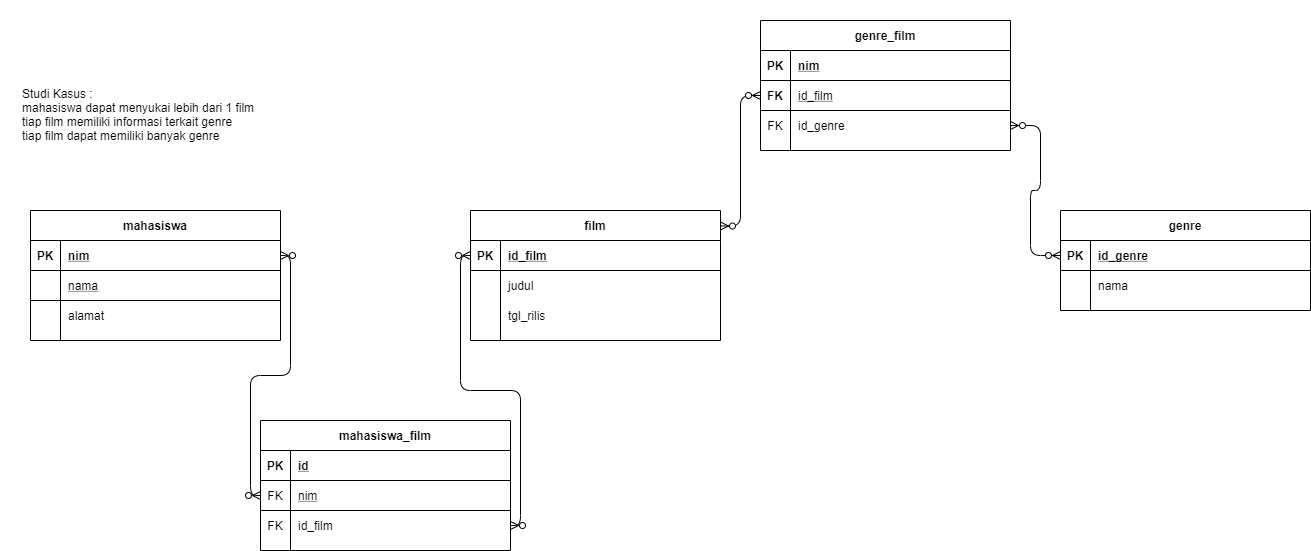

The diagram above was exported from draw.io. Its source (the exported page's mxGraphModel, read from the mxfile embedded in the PNG):
<mxGraphModel dx="1564" dy="2044" grid="1" gridSize="10" guides="1" tooltips="1" connect="1" arrows="1" fold="1" page="1" pageScale="1" pageWidth="850" pageHeight="1100" math="0" shadow="0" extFonts="Permanent Marker^https://fonts.googleapis.com/css?family=Permanent+Marker">
  <root>
    <mxCell id="0" />
    <mxCell id="1" parent="0" />
    <mxCell id="C-vyLk0tnHw3VtMMgP7b-2" value="film" style="shape=table;startSize=30;container=1;collapsible=1;childLayout=tableLayout;fixedRows=1;rowLines=0;fontStyle=1;align=center;resizeLast=1;" parent="1" vertex="1">
      <mxGeometry x="450" y="120" width="250" height="130" as="geometry" />
    </mxCell>
    <mxCell id="C-vyLk0tnHw3VtMMgP7b-3" value="" style="shape=partialRectangle;collapsible=0;dropTarget=0;pointerEvents=0;fillColor=none;points=[[0,0.5],[1,0.5]];portConstraint=eastwest;top=0;left=0;right=0;bottom=1;" parent="C-vyLk0tnHw3VtMMgP7b-2" vertex="1">
      <mxGeometry y="30" width="250" height="30" as="geometry" />
    </mxCell>
    <mxCell id="C-vyLk0tnHw3VtMMgP7b-4" value="PK" style="shape=partialRectangle;overflow=hidden;connectable=0;fillColor=none;top=0;left=0;bottom=0;right=0;fontStyle=1;" parent="C-vyLk0tnHw3VtMMgP7b-3" vertex="1">
      <mxGeometry width="30" height="30" as="geometry" />
    </mxCell>
    <mxCell id="C-vyLk0tnHw3VtMMgP7b-5" value="id_film" style="shape=partialRectangle;overflow=hidden;connectable=0;fillColor=none;top=0;left=0;bottom=0;right=0;align=left;spacingLeft=6;fontStyle=5;" parent="C-vyLk0tnHw3VtMMgP7b-3" vertex="1">
      <mxGeometry x="30" width="220" height="30" as="geometry" />
    </mxCell>
    <mxCell id="C-vyLk0tnHw3VtMMgP7b-6" value="" style="shape=partialRectangle;collapsible=0;dropTarget=0;pointerEvents=0;fillColor=none;points=[[0,0.5],[1,0.5]];portConstraint=eastwest;top=0;left=0;right=0;bottom=0;" parent="C-vyLk0tnHw3VtMMgP7b-2" vertex="1">
      <mxGeometry y="60" width="250" height="30" as="geometry" />
    </mxCell>
    <mxCell id="C-vyLk0tnHw3VtMMgP7b-7" value="" style="shape=partialRectangle;overflow=hidden;connectable=0;fillColor=none;top=0;left=0;bottom=0;right=0;" parent="C-vyLk0tnHw3VtMMgP7b-6" vertex="1">
      <mxGeometry width="30" height="30" as="geometry" />
    </mxCell>
    <mxCell id="C-vyLk0tnHw3VtMMgP7b-8" value="judul" style="shape=partialRectangle;overflow=hidden;connectable=0;fillColor=none;top=0;left=0;bottom=0;right=0;align=left;spacingLeft=6;" parent="C-vyLk0tnHw3VtMMgP7b-6" vertex="1">
      <mxGeometry x="30" width="220" height="30" as="geometry" />
    </mxCell>
    <mxCell id="C-vyLk0tnHw3VtMMgP7b-9" value="" style="shape=partialRectangle;collapsible=0;dropTarget=0;pointerEvents=0;fillColor=none;points=[[0,0.5],[1,0.5]];portConstraint=eastwest;top=0;left=0;right=0;bottom=0;" parent="C-vyLk0tnHw3VtMMgP7b-2" vertex="1">
      <mxGeometry y="90" width="250" height="30" as="geometry" />
    </mxCell>
    <mxCell id="C-vyLk0tnHw3VtMMgP7b-10" value="" style="shape=partialRectangle;overflow=hidden;connectable=0;fillColor=none;top=0;left=0;bottom=0;right=0;" parent="C-vyLk0tnHw3VtMMgP7b-9" vertex="1">
      <mxGeometry width="30" height="30" as="geometry" />
    </mxCell>
    <mxCell id="C-vyLk0tnHw3VtMMgP7b-11" value="tgl_rilis" style="shape=partialRectangle;overflow=hidden;connectable=0;fillColor=none;top=0;left=0;bottom=0;right=0;align=left;spacingLeft=6;" parent="C-vyLk0tnHw3VtMMgP7b-9" vertex="1">
      <mxGeometry x="30" width="220" height="30" as="geometry" />
    </mxCell>
    <mxCell id="C-vyLk0tnHw3VtMMgP7b-13" value="genre" style="shape=table;startSize=30;container=1;collapsible=1;childLayout=tableLayout;fixedRows=1;rowLines=0;fontStyle=1;align=center;resizeLast=1;" parent="1" vertex="1">
      <mxGeometry x="1040" y="120" width="250" height="100" as="geometry" />
    </mxCell>
    <mxCell id="C-vyLk0tnHw3VtMMgP7b-14" value="" style="shape=partialRectangle;collapsible=0;dropTarget=0;pointerEvents=0;fillColor=none;points=[[0,0.5],[1,0.5]];portConstraint=eastwest;top=0;left=0;right=0;bottom=1;" parent="C-vyLk0tnHw3VtMMgP7b-13" vertex="1">
      <mxGeometry y="30" width="250" height="30" as="geometry" />
    </mxCell>
    <mxCell id="C-vyLk0tnHw3VtMMgP7b-15" value="PK" style="shape=partialRectangle;overflow=hidden;connectable=0;fillColor=none;top=0;left=0;bottom=0;right=0;fontStyle=1;" parent="C-vyLk0tnHw3VtMMgP7b-14" vertex="1">
      <mxGeometry width="30" height="30" as="geometry" />
    </mxCell>
    <mxCell id="C-vyLk0tnHw3VtMMgP7b-16" value="id_genre" style="shape=partialRectangle;overflow=hidden;connectable=0;fillColor=none;top=0;left=0;bottom=0;right=0;align=left;spacingLeft=6;fontStyle=5;" parent="C-vyLk0tnHw3VtMMgP7b-14" vertex="1">
      <mxGeometry x="30" width="220" height="30" as="geometry" />
    </mxCell>
    <mxCell id="C-vyLk0tnHw3VtMMgP7b-17" value="" style="shape=partialRectangle;collapsible=0;dropTarget=0;pointerEvents=0;fillColor=none;points=[[0,0.5],[1,0.5]];portConstraint=eastwest;top=0;left=0;right=0;bottom=0;" parent="C-vyLk0tnHw3VtMMgP7b-13" vertex="1">
      <mxGeometry y="60" width="250" height="30" as="geometry" />
    </mxCell>
    <mxCell id="C-vyLk0tnHw3VtMMgP7b-18" value="" style="shape=partialRectangle;overflow=hidden;connectable=0;fillColor=none;top=0;left=0;bottom=0;right=0;" parent="C-vyLk0tnHw3VtMMgP7b-17" vertex="1">
      <mxGeometry width="30" height="30" as="geometry" />
    </mxCell>
    <mxCell id="C-vyLk0tnHw3VtMMgP7b-19" value="nama" style="shape=partialRectangle;overflow=hidden;connectable=0;fillColor=none;top=0;left=0;bottom=0;right=0;align=left;spacingLeft=6;" parent="C-vyLk0tnHw3VtMMgP7b-17" vertex="1">
      <mxGeometry x="30" width="220" height="30" as="geometry" />
    </mxCell>
    <mxCell id="C-vyLk0tnHw3VtMMgP7b-23" value="mahasiswa" style="shape=table;startSize=30;container=1;collapsible=1;childLayout=tableLayout;fixedRows=1;rowLines=0;fontStyle=1;align=center;resizeLast=1;" parent="1" vertex="1">
      <mxGeometry x="10" y="120" width="250" height="130" as="geometry" />
    </mxCell>
    <mxCell id="C-vyLk0tnHw3VtMMgP7b-24" value="" style="shape=partialRectangle;collapsible=0;dropTarget=0;pointerEvents=0;fillColor=none;points=[[0,0.5],[1,0.5]];portConstraint=eastwest;top=0;left=0;right=0;bottom=1;" parent="C-vyLk0tnHw3VtMMgP7b-23" vertex="1">
      <mxGeometry y="30" width="250" height="30" as="geometry" />
    </mxCell>
    <mxCell id="C-vyLk0tnHw3VtMMgP7b-25" value="PK" style="shape=partialRectangle;overflow=hidden;connectable=0;fillColor=none;top=0;left=0;bottom=0;right=0;fontStyle=1;" parent="C-vyLk0tnHw3VtMMgP7b-24" vertex="1">
      <mxGeometry width="30" height="30" as="geometry" />
    </mxCell>
    <mxCell id="C-vyLk0tnHw3VtMMgP7b-26" value="nim" style="shape=partialRectangle;overflow=hidden;connectable=0;fillColor=none;top=0;left=0;bottom=0;right=0;align=left;spacingLeft=6;fontStyle=5;" parent="C-vyLk0tnHw3VtMMgP7b-24" vertex="1">
      <mxGeometry x="30" width="220" height="30" as="geometry" />
    </mxCell>
    <mxCell id="NiwEPbhIs5th5qEBAAA--5" style="shape=partialRectangle;collapsible=0;dropTarget=0;pointerEvents=0;fillColor=none;points=[[0,0.5],[1,0.5]];portConstraint=eastwest;top=0;left=0;right=0;bottom=1;" parent="C-vyLk0tnHw3VtMMgP7b-23" vertex="1">
      <mxGeometry y="60" width="250" height="30" as="geometry" />
    </mxCell>
    <mxCell id="NiwEPbhIs5th5qEBAAA--6" style="shape=partialRectangle;overflow=hidden;connectable=0;fillColor=none;top=0;left=0;bottom=0;right=0;fontStyle=1;" parent="NiwEPbhIs5th5qEBAAA--5" vertex="1">
      <mxGeometry width="30" height="30" as="geometry" />
    </mxCell>
    <mxCell id="NiwEPbhIs5th5qEBAAA--7" value="nama" style="shape=partialRectangle;overflow=hidden;connectable=0;fillColor=none;top=0;left=0;bottom=0;right=0;align=left;spacingLeft=6;fontStyle=4;" parent="NiwEPbhIs5th5qEBAAA--5" vertex="1">
      <mxGeometry x="30" width="220" height="30" as="geometry" />
    </mxCell>
    <mxCell id="C-vyLk0tnHw3VtMMgP7b-27" value="" style="shape=partialRectangle;collapsible=0;dropTarget=0;pointerEvents=0;fillColor=none;points=[[0,0.5],[1,0.5]];portConstraint=eastwest;top=0;left=0;right=0;bottom=0;" parent="C-vyLk0tnHw3VtMMgP7b-23" vertex="1">
      <mxGeometry y="90" width="250" height="30" as="geometry" />
    </mxCell>
    <mxCell id="C-vyLk0tnHw3VtMMgP7b-28" value="" style="shape=partialRectangle;overflow=hidden;connectable=0;fillColor=none;top=0;left=0;bottom=0;right=0;" parent="C-vyLk0tnHw3VtMMgP7b-27" vertex="1">
      <mxGeometry width="30" height="30" as="geometry" />
    </mxCell>
    <mxCell id="C-vyLk0tnHw3VtMMgP7b-29" value="alamat" style="shape=partialRectangle;overflow=hidden;connectable=0;fillColor=none;top=0;left=0;bottom=0;right=0;align=left;spacingLeft=6;" parent="C-vyLk0tnHw3VtMMgP7b-27" vertex="1">
      <mxGeometry x="30" width="220" height="30" as="geometry" />
    </mxCell>
    <mxCell id="NiwEPbhIs5th5qEBAAA--1" value="Studi Kasus :&lt;br&gt;mahasiswa dapat menyukai lebih dari 1 film&lt;br&gt;tiap film memiliki informasi terkait genre&lt;br&gt;tiap film dapat memiliki banyak genre" style="text;whiteSpace=wrap;html=1;" parent="1" vertex="1">
      <mxGeometry y="-10" width="550" height="40" as="geometry" />
    </mxCell>
    <mxCell id="NiwEPbhIs5th5qEBAAA--8" value="mahasiswa_film" style="shape=table;startSize=30;container=1;collapsible=1;childLayout=tableLayout;fixedRows=1;rowLines=0;fontStyle=1;align=center;resizeLast=1;" parent="1" vertex="1">
      <mxGeometry x="240" y="330" width="250" height="130" as="geometry" />
    </mxCell>
    <mxCell id="NiwEPbhIs5th5qEBAAA--9" value="" style="shape=partialRectangle;collapsible=0;dropTarget=0;pointerEvents=0;fillColor=none;points=[[0,0.5],[1,0.5]];portConstraint=eastwest;top=0;left=0;right=0;bottom=1;" parent="NiwEPbhIs5th5qEBAAA--8" vertex="1">
      <mxGeometry y="30" width="250" height="30" as="geometry" />
    </mxCell>
    <mxCell id="NiwEPbhIs5th5qEBAAA--10" value="PK" style="shape=partialRectangle;overflow=hidden;connectable=0;fillColor=none;top=0;left=0;bottom=0;right=0;fontStyle=1;" parent="NiwEPbhIs5th5qEBAAA--9" vertex="1">
      <mxGeometry width="30" height="30" as="geometry" />
    </mxCell>
    <mxCell id="NiwEPbhIs5th5qEBAAA--11" value="id" style="shape=partialRectangle;overflow=hidden;connectable=0;fillColor=none;top=0;left=0;bottom=0;right=0;align=left;spacingLeft=6;fontStyle=5;" parent="NiwEPbhIs5th5qEBAAA--9" vertex="1">
      <mxGeometry x="30" width="220" height="30" as="geometry" />
    </mxCell>
    <mxCell id="NiwEPbhIs5th5qEBAAA--12" style="shape=partialRectangle;collapsible=0;dropTarget=0;pointerEvents=0;fillColor=none;points=[[0,0.5],[1,0.5]];portConstraint=eastwest;top=0;left=0;right=0;bottom=1;" parent="NiwEPbhIs5th5qEBAAA--8" vertex="1">
      <mxGeometry y="60" width="250" height="30" as="geometry" />
    </mxCell>
    <mxCell id="NiwEPbhIs5th5qEBAAA--13" value="FK" style="shape=partialRectangle;overflow=hidden;connectable=0;fillColor=none;top=0;left=0;bottom=0;right=0;fontStyle=0;" parent="NiwEPbhIs5th5qEBAAA--12" vertex="1">
      <mxGeometry width="30" height="30" as="geometry" />
    </mxCell>
    <mxCell id="NiwEPbhIs5th5qEBAAA--14" value="nim" style="shape=partialRectangle;overflow=hidden;connectable=0;fillColor=none;top=0;left=0;bottom=0;right=0;align=left;spacingLeft=6;fontStyle=4;" parent="NiwEPbhIs5th5qEBAAA--12" vertex="1">
      <mxGeometry x="30" width="220" height="30" as="geometry" />
    </mxCell>
    <mxCell id="NiwEPbhIs5th5qEBAAA--15" value="" style="shape=partialRectangle;collapsible=0;dropTarget=0;pointerEvents=0;fillColor=none;points=[[0,0.5],[1,0.5]];portConstraint=eastwest;top=0;left=0;right=0;bottom=0;" parent="NiwEPbhIs5th5qEBAAA--8" vertex="1">
      <mxGeometry y="90" width="250" height="30" as="geometry" />
    </mxCell>
    <mxCell id="NiwEPbhIs5th5qEBAAA--16" value="FK" style="shape=partialRectangle;overflow=hidden;connectable=0;fillColor=none;top=0;left=0;bottom=0;right=0;" parent="NiwEPbhIs5th5qEBAAA--15" vertex="1">
      <mxGeometry width="30" height="30" as="geometry" />
    </mxCell>
    <mxCell id="NiwEPbhIs5th5qEBAAA--17" value="id_film" style="shape=partialRectangle;overflow=hidden;connectable=0;fillColor=none;top=0;left=0;bottom=0;right=0;align=left;spacingLeft=6;" parent="NiwEPbhIs5th5qEBAAA--15" vertex="1">
      <mxGeometry x="30" width="220" height="30" as="geometry" />
    </mxCell>
    <mxCell id="NiwEPbhIs5th5qEBAAA--18" value="genre_film" style="shape=table;startSize=30;container=1;collapsible=1;childLayout=tableLayout;fixedRows=1;rowLines=0;fontStyle=1;align=center;resizeLast=1;" parent="1" vertex="1">
      <mxGeometry x="740" y="-70" width="250" height="130" as="geometry" />
    </mxCell>
    <mxCell id="NiwEPbhIs5th5qEBAAA--19" value="" style="shape=partialRectangle;collapsible=0;dropTarget=0;pointerEvents=0;fillColor=none;points=[[0,0.5],[1,0.5]];portConstraint=eastwest;top=0;left=0;right=0;bottom=1;" parent="NiwEPbhIs5th5qEBAAA--18" vertex="1">
      <mxGeometry y="30" width="250" height="30" as="geometry" />
    </mxCell>
    <mxCell id="NiwEPbhIs5th5qEBAAA--20" value="PK" style="shape=partialRectangle;overflow=hidden;connectable=0;fillColor=none;top=0;left=0;bottom=0;right=0;fontStyle=1;" parent="NiwEPbhIs5th5qEBAAA--19" vertex="1">
      <mxGeometry width="30" height="30" as="geometry" />
    </mxCell>
    <mxCell id="NiwEPbhIs5th5qEBAAA--21" value="nim" style="shape=partialRectangle;overflow=hidden;connectable=0;fillColor=none;top=0;left=0;bottom=0;right=0;align=left;spacingLeft=6;fontStyle=5;" parent="NiwEPbhIs5th5qEBAAA--19" vertex="1">
      <mxGeometry x="30" width="220" height="30" as="geometry" />
    </mxCell>
    <mxCell id="NiwEPbhIs5th5qEBAAA--22" style="shape=partialRectangle;collapsible=0;dropTarget=0;pointerEvents=0;fillColor=none;points=[[0,0.5],[1,0.5]];portConstraint=eastwest;top=0;left=0;right=0;bottom=1;" parent="NiwEPbhIs5th5qEBAAA--18" vertex="1">
      <mxGeometry y="60" width="250" height="30" as="geometry" />
    </mxCell>
    <mxCell id="NiwEPbhIs5th5qEBAAA--23" value="FK" style="shape=partialRectangle;overflow=hidden;connectable=0;fillColor=none;top=0;left=0;bottom=0;right=0;fontStyle=1;" parent="NiwEPbhIs5th5qEBAAA--22" vertex="1">
      <mxGeometry width="30" height="30" as="geometry" />
    </mxCell>
    <mxCell id="NiwEPbhIs5th5qEBAAA--24" value="id_film" style="shape=partialRectangle;overflow=hidden;connectable=0;fillColor=none;top=0;left=0;bottom=0;right=0;align=left;spacingLeft=6;fontStyle=4;" parent="NiwEPbhIs5th5qEBAAA--22" vertex="1">
      <mxGeometry x="30" width="220" height="30" as="geometry" />
    </mxCell>
    <mxCell id="NiwEPbhIs5th5qEBAAA--25" value="" style="shape=partialRectangle;collapsible=0;dropTarget=0;pointerEvents=0;fillColor=none;points=[[0,0.5],[1,0.5]];portConstraint=eastwest;top=0;left=0;right=0;bottom=0;" parent="NiwEPbhIs5th5qEBAAA--18" vertex="1">
      <mxGeometry y="90" width="250" height="30" as="geometry" />
    </mxCell>
    <mxCell id="NiwEPbhIs5th5qEBAAA--26" value="FK" style="shape=partialRectangle;overflow=hidden;connectable=0;fillColor=none;top=0;left=0;bottom=0;right=0;" parent="NiwEPbhIs5th5qEBAAA--25" vertex="1">
      <mxGeometry width="30" height="30" as="geometry" />
    </mxCell>
    <mxCell id="NiwEPbhIs5th5qEBAAA--27" value="id_genre" style="shape=partialRectangle;overflow=hidden;connectable=0;fillColor=none;top=0;left=0;bottom=0;right=0;align=left;spacingLeft=6;" parent="NiwEPbhIs5th5qEBAAA--25" vertex="1">
      <mxGeometry x="30" width="220" height="30" as="geometry" />
    </mxCell>
    <mxCell id="NiwEPbhIs5th5qEBAAA--30" value="" style="edgeStyle=orthogonalEdgeStyle;fontSize=12;html=1;endArrow=ERzeroToMany;endFill=1;startArrow=ERzeroToMany;entryX=0;entryY=0.5;entryDx=0;entryDy=0;exitX=1;exitY=0.5;exitDx=0;exitDy=0;" parent="1" source="NiwEPbhIs5th5qEBAAA--15" target="C-vyLk0tnHw3VtMMgP7b-3" edge="1">
      <mxGeometry width="100" height="100" relative="1" as="geometry">
        <mxPoint x="300" y="290" as="sourcePoint" />
        <mxPoint x="400" y="190" as="targetPoint" />
      </mxGeometry>
    </mxCell>
    <mxCell id="NiwEPbhIs5th5qEBAAA--34" value="" style="edgeStyle=orthogonalEdgeStyle;fontSize=12;html=1;endArrow=ERzeroToMany;endFill=1;startArrow=ERzeroToMany;entryX=1;entryY=0.5;entryDx=0;entryDy=0;exitX=0;exitY=0.5;exitDx=0;exitDy=0;" parent="1" source="NiwEPbhIs5th5qEBAAA--12" target="C-vyLk0tnHw3VtMMgP7b-24" edge="1">
      <mxGeometry width="100" height="100" relative="1" as="geometry">
        <mxPoint x="300" y="280" as="sourcePoint" />
        <mxPoint x="400" y="180" as="targetPoint" />
      </mxGeometry>
    </mxCell>
    <mxCell id="NiwEPbhIs5th5qEBAAA--37" value="" style="edgeStyle=orthogonalEdgeStyle;fontSize=12;html=1;endArrow=ERzeroToMany;endFill=1;startArrow=ERzeroToMany;exitX=0;exitY=0.5;exitDx=0;exitDy=0;entryX=1;entryY=0.119;entryDx=0;entryDy=0;entryPerimeter=0;" parent="1" source="NiwEPbhIs5th5qEBAAA--22" target="C-vyLk0tnHw3VtMMgP7b-2" edge="1">
      <mxGeometry width="100" height="100" relative="1" as="geometry">
        <mxPoint x="610" y="250" as="sourcePoint" />
        <mxPoint x="710" y="137" as="targetPoint" />
      </mxGeometry>
    </mxCell>
    <mxCell id="NiwEPbhIs5th5qEBAAA--39" value="" style="edgeStyle=entityRelationEdgeStyle;fontSize=12;html=1;endArrow=ERzeroToMany;endFill=1;startArrow=ERzeroToMany;entryX=0;entryY=0.5;entryDx=0;entryDy=0;exitX=1;exitY=0.5;exitDx=0;exitDy=0;" parent="1" source="NiwEPbhIs5th5qEBAAA--25" target="C-vyLk0tnHw3VtMMgP7b-14" edge="1">
      <mxGeometry width="100" height="100" relative="1" as="geometry">
        <mxPoint x="910" y="280" as="sourcePoint" />
        <mxPoint x="1010" y="180" as="targetPoint" />
      </mxGeometry>
    </mxCell>
  </root>
</mxGraphModel>